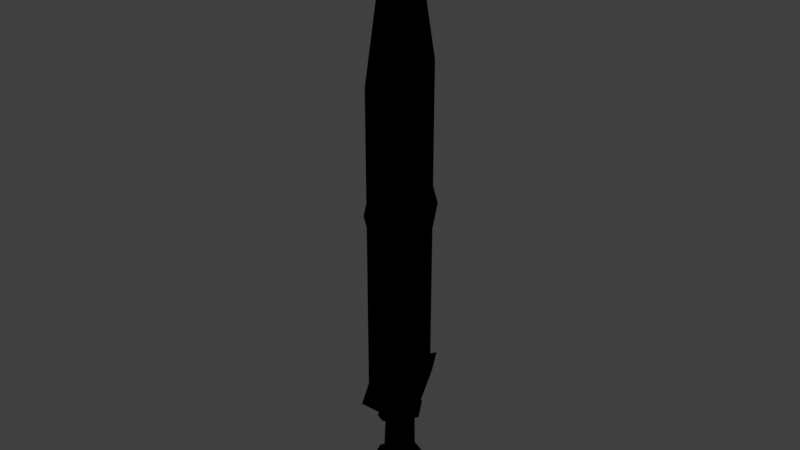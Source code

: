 # Source: Epic_Sword.blend  (saved by Blender 2.78.0; exported with 4.5.12 LTS)
import bpy
from mathutils import Matrix  # noqa: F401  (used for matrix-valued properties, if any)

bpy.ops.wm.read_factory_settings(use_empty=True)
scene = bpy.context.scene
scene.name = 'Scene'

# ---- collections
col_collection_1 = bpy.data.collections.new('Collection 1'); scene.collection.children.link(col_collection_1)

# ---- images (referenced by path relative to the original .blend; pixels are not part of the script)
import os
ASSET_DIR = os.environ.get("B2B_ASSET_DIR", "")  # directory of the original .blend (textures are referenced by path, not embedded)
HERE = os.path.dirname(os.path.abspath(__file__))  # packed textures are extracted next to this script under _unpacked/

def load_image(name, relpath, width, height, colorspace="sRGB"):
    """Load a texture the original file referenced (path relative to the .blend, or extracted next to this script)."""
    p = next((c for c in (os.path.join(HERE, relpath), os.path.join(ASSET_DIR, relpath)) if relpath and os.path.exists(c)), "")
    if p:
        img = bpy.data.images.load(p, check_existing=True)
        img.name = name
    else:  # same state as the original file: an image datablock whose file is absent (Cycles renders it pink)
        img = bpy.data.images.new(name, width, height)
        img.source = "FILE"
        img.filepath = "//" + (relpath or name)
    img.colorspace_settings.name = colorspace
    return img
img_epic_sword_1001_albedotransparency_png = load_image('Epic_Sword_1001_AlbedoTransparency.png', 'Epic_Sword_1001_AlbedoTransparency.png', 1024, 1024, 'sRGB')

# ---- materials (node trees are filled in below, after node groups)
mat_epic_swordm = bpy.data.materials.new('Epic_SwordM')
mat_epic_swordm.alpha_threshold = 0.0
mat_epic_swordm.roughness = 0.5
mat_epic_swordm.line_color = (0.0, 0.0, 0.0, 1.0)

# ---- material node trees
mat_epic_swordm.use_nodes = True; mat_epic_swordm.node_tree.nodes.clear()
_N = mat_epic_swordm.node_tree.nodes; _L = mat_epic_swordm.node_tree.links
n0 = _N.new('NodeUndefined'); n0.name = 'Output'; n0.location = (300, 300)
n0.inputs[1].default_value = 1.0
n1 = _N.new('NodeUndefined'); n1.name = 'Material'; n1.location = (10, 300)
n1.inputs[0].default_value = (0.0, 0.0, 0.0, 1.0)
n1.inputs[1].default_value = (0.0, 0.0, 0.0, 1.0)
n1.inputs[2].default_value = 0.0
n1.inputs[3].default_value = (0.0, 0.0, 0.0)
n2 = _N.new('ShaderNodeTexImage'); n2.name = 'Image Texture'; n2.location = (298, 84)
n2.width = 140
n2.image = img_epic_sword_1001_albedotransparency_png
_L.new(n1.outputs[0], n0.inputs[0])

# ---- world
world_world = bpy.data.worlds.new('World'); scene.world = world_world
world_world.color = (0.05088, 0.05088, 0.05088)
world_world.use_sun_shadow = False
world_world.sun_shadow_jitter_overblur = 0.0
world_world.cycles.sampling_method = 'MANUAL'

# ---- meshes
me_cube = bpy.data.meshes.new('Cube')
me_cube.from_pydata([(0.02409, 0.02487, -0.05587), (0.02409, -0.02477, -0.05587), (-0.02555, -0.02477, -0.05587), (-0.02555, 0.02487, -0.05587), (0.03438, 4.741e-05, -0.05587), (-0.03583, 4.744e-05, -0.05587), (-0.0007274, 0.03515, -0.05587), (-0.0007275, -0.03506, -0.05587), (-0.0009597, 6.376e-05, -0.1544), (0.000979, 0.106, 0.1513), (0.0009718, -0.1023, 0.1516), (0.03175, -0.04458, 0.1526), (-0.0221, 0.04518, 0.1511), (-0.02019, -0.04459, 0.1513), (0.02414, 0.04518, 0.1524), (0.0007006, -0.03941, 0.08182), (0.03123, -0.0003995, 0.09066), (0.03685, -0.0005421, 0.2034), (0.001458, 0.03926, 0.08172), (-0.02897, 0.0002927, 0.08913), (0.0009966, 0.000972, 1.202), (0.02713, 6.91e-05, 0.938), (-0.02316, 0.001556, 0.9364), (0.001036, 0.107, 0.8464), (0.001029, -0.1013, 0.8466), (0.01628, -0.05506, 0.9062), (-0.01386, 0.05764, 0.9047), (-0.01262, -0.05506, 0.9049), (0.01628, 0.05764, 0.906), (0.0285, 6.376e-05, -0.1544), (0.01168, 0.03001, -0.05587), (0.01168, -0.02991, -0.05587), (0.01306, -0.0338, 0.08212), (0.0153, 0.03336, 0.08203), (-0.03041, 6.376e-05, -0.1544), (-0.01314, 0.03001, -0.05587), (-0.01314, -0.02991, -0.05587), (-0.0125, 0.03364, 0.08141), (-0.01155, -0.03351, 0.0815), (0.001018, 0.05936, 1.057), (0.001015, -0.05685, 1.057), (0.03686, 0.03788, -0.1544), (0.0407, 0.04172, -0.1494), (0.03686, -0.03775, -0.1544), (0.0407, -0.04159, -0.1494), (-0.03878, -0.03775, -0.1544), (-0.04262, -0.04159, -0.1494), (-0.03878, 0.03788, -0.1544), (-0.04262, 0.04172, -0.1494), (0.05252, 6.376e-05, -0.1544), (0.05795, 6.375e-05, -0.1494), (-0.05444, 6.377e-05, -0.1544), (-0.05987, 6.377e-05, -0.1494), (-0.0009597, 0.05355, -0.1544), (-0.0009597, 0.05897, -0.1494), (-0.0009597, -0.05885, -0.1494), (-0.0009597, -0.05342, -0.1544), (0.05795, 6.372e-05, -0.06184), (0.05253, 5.997e-05, -0.05661), (0.03688, -0.03772, -0.05661), (0.0407, -0.04159, -0.06184), (-0.0009597, 0.05897, -0.06184), (-0.0009063, 0.0535, -0.05661), (-0.04262, 0.04172, -0.06184), (-0.03869, 0.03784, -0.05661), (-0.0009063, -0.05338, -0.05661), (-0.0009597, -0.05885, -0.06184), (-0.03869, -0.03772, -0.05661), (-0.04262, -0.04159, -0.06184), (-0.05987, 6.377e-05, -0.06184), (-0.05434, 6.002e-05, -0.05661), (0.0407, 0.04172, -0.06184), (0.03688, 0.03784, -0.05661), (0.01987, 0.05035, -0.1494), (0.02087, 0.0445, -0.1544), (0.02087, -0.04438, -0.1544), (0.01987, -0.05022, -0.1494), (0.01799, 0.04567, -0.05661), (0.01987, 0.05035, -0.06184), (0.01987, -0.05022, -0.06184), (0.01799, -0.04555, -0.05661), (-0.02179, 0.05035, -0.1494), (-0.02279, 0.0445, -0.1544), (-0.02279, -0.04438, -0.1544), (-0.02179, -0.05022, -0.1494), (-0.0198, 0.04567, -0.05661), (-0.02179, 0.05035, -0.06184), (-0.02179, -0.05022, -0.06184), (-0.0198, -0.04555, -0.05661), (0.001008, -0.1017, 0.5559), (0.03942, -0.0006072, 0.3401), (0.0254, 0.07485, 0.5609), (0.001015, 0.1066, 0.5557), (-0.02172, -0.07234, 0.559), (0.0254, -0.07234, 0.5612), (-0.03524, 0.001601, 0.3377), (-0.02374, 0.07484, 0.5587), (0.03894, -0.0005214, 0.7549), (-0.03486, 0.001661, 0.7525), (0.04883, -0.0003251, 0.7181), (0.04936, -0.0003912, 0.3803), (-0.04261, 0.001546, 0.7159), (-0.04303, 0.0015, 0.3781), (-0.04405, 0.05787, 0.5582), (-0.04068, -0.05544, 0.5583), (0.04691, 0.05778, 0.5599), (0.04691, -0.05554, 0.5606), (-0.03205, 0.0009262, 0.2018), (0.04599, -0.001361, 0.1445), (-0.03953, 0.0003919, 0.1426), (0.04305, -0.0005989, 0.1993), (0.04007, -0.0005421, 0.2034), (0.03749, -0.04159, 0.152), (0.03513, -0.04458, 0.1526), (-0.03612, 0.04174, 0.1504), (-0.03308, 0.04518, 0.1511), (0.0341, 0.04518, 0.1524), (0.0375, 0.04195, 0.1518), (-0.03009, -0.04459, 0.1513), (-0.03336, -0.04113, 0.1506), (0.04551, -0.0005018, 0.09513), (0.04272, -0.0004378, 0.09145), (-0.04314, 0.0003394, 0.09381), (-0.04069, 0.0003351, 0.08975), (-0.03797, 0.0008852, 0.1973), (-0.03508, 0.0009262, 0.2018), (0.0004941, -0.0537, 0.08408), (0.0009415, -0.1248, 0.1532), (0.001587, 0.05338, 0.08394), (0.0009502, 0.1291, 0.1529), (-0.03504, -0.06294, 0.1533), (-0.04633, 0.0003828, 0.08281), (0.02043, 0.04535, 0.08437), (0.04841, -0.0007066, 0.08521), (-0.01742, 0.04573, 0.08352), (-0.03823, 0.06359, 0.153), (0.0195, -0.04606, 0.08449), (-0.01835, -0.04567, 0.08364), (0.03923, 0.06359, 0.1549), (0.03922, -0.06294, 0.1551), (0.01906, 0.04156, 0.06889), (0.04462, -0.0005008, 0.06965), (-0.04193, 0.0004943, 0.06745), (-0.01551, 0.04192, 0.06811), (0.001845, 0.0489, 0.06849), (0.01627, -0.04192, 0.06899), (0.0009032, -0.04891, 0.06861), (-0.01433, -0.04157, 0.06822), (0.001941, 0.05952, 0.07123), (-0.01922, 0.05101, 0.07077), (0.02292, 0.05058, 0.07172), (0.05408, -0.0007035, 0.07265), (-0.05142, 0.0005095, 0.06997), (0.02189, -0.0512, 0.07185), (0.000724, -0.05972, 0.07139), (-0.02026, -0.05077, 0.0709), (-0.03888, 0.001595, 0.3447), (-0.03848, 0.001653, 0.7465), (-0.03984, 0.07079, 0.5588), (-0.03666, -0.06828, 0.559), (0.04185, -0.06833, 0.5614), (0.04186, 0.07075, 0.5609), (0.04417, -0.0005929, 0.3471), (0.04367, -0.0005118, 0.7489)], [], [(82, 34, 51, 47), (122, 119, 109), (44, 60, 79, 76), (46, 68, 69, 52), (86, 81, 48, 63), (74, 29, 8, 53), (34, 83, 45, 51), (41, 49, 29, 74), (13, 19, 131, 130), (52, 69, 63, 48), (53, 8, 34, 82), (120, 117, 108), (61, 54, 81, 86), (55, 66, 87, 84), (16, 11, 139, 133), (8, 56, 83, 34), (1, 31, 80, 59), (5, 3, 64, 70), (2, 5, 70, 67), (3, 35, 85, 64), (4, 1, 59, 58), (30, 0, 72, 77), (7, 36, 88, 65), (94, 97, 21, 25), (93, 89, 24, 27), (97, 91, 28, 21), (91, 92, 23, 28), (133, 136, 153, 151), (13, 107, 125, 118), (11, 16, 121, 113), (126, 137, 155, 154), (35, 3, 19, 37), (3, 5, 19), (5, 2, 19), (31, 1, 16, 32), (30, 6, 18, 33), (4, 0, 16), (36, 7, 15, 38), (1, 4, 16), (28, 23, 39), (25, 40, 24), (98, 93, 27, 22), (96, 98, 22, 26), (89, 94, 25, 24), (0, 30, 33, 16), (7, 31, 32, 15), (19, 12, 135, 131), (6, 30, 77, 62), (35, 6, 62, 85), (84, 87, 68, 46), (12, 9, 129, 135), (49, 43, 75, 29), (50, 57, 60, 44), (71, 42, 73, 78), (92, 96, 26, 23), (26, 22, 20, 39), (40, 27, 24), (2, 36, 38, 19), (6, 35, 37, 18), (134, 128, 148, 149), (36, 2, 67, 88), (31, 7, 65, 80), (78, 73, 54, 61), (10, 13, 130, 127), (76, 79, 66, 55), (29, 75, 56, 8), (0, 4, 58, 72), (21, 28, 39, 20), (23, 26, 39), (20, 22, 27, 40), (21, 20, 40, 25), (50, 44, 43, 49), (82, 47, 48, 81), (84, 46, 45, 83), (52, 48, 47, 51), (58, 59, 60, 57), (86, 63, 64, 85), (88, 67, 68, 87), (70, 64, 63, 69), (42, 50, 49, 41), (46, 52, 51, 45), (72, 58, 57, 71), (67, 70, 69, 68), (74, 53, 54, 73), (76, 55, 56, 75), (78, 61, 62, 77), (80, 65, 66, 79), (41, 74, 73, 42), (44, 76, 75, 43), (71, 78, 77, 72), (59, 80, 79, 60), (53, 82, 81, 54), (55, 84, 83, 56), (61, 86, 85, 62), (65, 88, 87, 66), (42, 71, 57, 50), (9, 12, 96, 92), (10, 11, 94, 89), (12, 107, 95, 96), (107, 13, 93, 95), (14, 9, 92, 91), (17, 14, 91, 90), (13, 10, 89, 93), (11, 17, 90, 94), (100, 105, 99), (102, 104, 101), (103, 102, 101), (106, 100, 99), (159, 156, 95, 93), (161, 163, 99, 105), (163, 160, 106, 99), (156, 158, 96, 95), (162, 160, 94, 90), (157, 158, 103, 101), (161, 162, 90, 91), (159, 157, 101, 104), (109, 119, 124), (114, 109, 124), (120, 108, 112), (108, 117, 110), (12, 19, 123, 115), (16, 14, 116, 121), (19, 13, 118, 123), (107, 12, 115, 125), (14, 17, 111, 116), (112, 108, 110), (122, 109, 114), (119, 122, 123, 118), (115, 123, 122, 114), (117, 120, 121, 116), (125, 115, 114, 124), (113, 121, 120, 112), (111, 113, 112, 110), (116, 111, 110, 117), (118, 125, 124, 119), (17, 11, 113, 111), (137, 126, 127, 130), (132, 128, 129, 138), (136, 133, 139), (134, 131, 135), (126, 136, 139, 127), (133, 132, 138), (128, 134, 135, 129), (131, 137, 130), (11, 10, 127, 139), (33, 18, 144, 140), (131, 134, 149, 152), (18, 37, 143, 144), (9, 14, 138, 129), (132, 133, 151, 150), (14, 16, 133, 138), (128, 132, 150, 148), (146, 145, 153, 154), (140, 144, 148, 150), (144, 143, 149, 148), (145, 141, 151, 153), (142, 147, 155, 152), (141, 140, 150, 151), (147, 146, 154, 155), (143, 142, 152, 149), (15, 32, 145, 146), (136, 126, 154, 153), (137, 131, 152, 155), (19, 38, 147, 142), (32, 16, 141, 145), (16, 33, 140, 141), (38, 15, 146, 147), (37, 19, 142, 143), (93, 98, 157, 159), (98, 96, 158, 157), (102, 103, 158, 156), (104, 102, 156, 159), (105, 100, 162, 161), (100, 106, 160, 162), (97, 94, 160, 163), (91, 97, 163, 161)])
me_cube.polygons.foreach_set('use_smooth', [True] * 176)
_uv = me_cube.uv_layers.new(name='UVMap')
_uv.uv.foreach_set('vector', [0.7382, 0.9241, 0.7471, 0.9632, 0.7274, 0.9714, 0.7274, 0.935, 0.8198, 0.9129, 0.8809, 0.9167, 0.8499, 0.9405, 0.5262, 0.7782, 0.5262, 0.8561, 0.5062, 0.8561, 0.5062, 0.7782, 0.4461, 0.7782, 0.4461, 0.8561, 0.406, 0.8561, 0.406, 0.7782, 0.6664, 0.8561, 0.6664, 0.7782, 0.6865, 0.7782, 0.6865, 0.8561, 0.7741, 0.9093, 0.7955, 0.9432, 0.7713, 0.9532, 0.7531, 0.9093, 0.7471, 0.9632, 0.7685, 0.9971, 0.7531, 0.9971, 0.7274, 0.9714, 0.7895, 0.9093, 0.8152, 0.935, 0.7955, 0.9432, 0.7741, 0.9093, 0.9361, 0.5941, 0.964, 0.5316, 0.9805, 0.532, 0.949, 0.6107, 0.7265, 0.7782, 0.7265, 0.8561, 0.6865, 0.8561, 0.6865, 0.7782, 0.7531, 0.9093, 0.7713, 0.9532, 0.7471, 0.9632, 0.7382, 0.9241, 0.9543, 0.913, 0.95, 0.9738, 0.9253, 0.9415, 0.6464, 0.8561, 0.6464, 0.7782, 0.6664, 0.7782, 0.6664, 0.8561, 0.4861, 0.7782, 0.4861, 0.8561, 0.4661, 0.8561, 0.4661, 0.7782, 0.8625, 0.5316, 0.8893, 0.5936, 0.8823, 0.61, 0.8468, 0.5343, 0.7713, 0.9532, 0.7895, 0.9971, 0.7685, 0.9971, 0.7471, 0.9632, 0.9097, 0.7085, 0.9097, 0.7204, 0.8947, 0.7206, 0.8947, 0.7024, 0.9505, 0.7493, 0.9674, 0.7324, 0.9825, 0.7388, 0.9569, 0.7645, 0.9265, 0.7493, 0.9504, 0.7494, 0.9566, 0.7646, 0.9203, 0.7645, 0.9674, 0.7324, 0.9674, 0.7205, 0.9825, 0.7206, 0.9825, 0.7388, 0.9266, 0.6916, 0.9097, 0.7085, 0.8947, 0.7024, 0.9204, 0.6767, 0.9589, 0.7001, 0.9505, 0.6917, 0.9568, 0.6767, 0.9696, 0.6896, 0.9097, 0.7324, 0.9181, 0.7408, 0.9075, 0.7516, 0.8946, 0.7387, 0.0343, 0.3661, 0.09916, 0.537, 0.09941, 0.6979, 0.04935, 0.6705, 0.3723, 0.3638, 0.4052, 0.3612, 0.4006, 0.6186, 0.3572, 0.6694, 0.09916, 0.537, 0.1673, 0.366, 0.1517, 0.6705, 0.09941, 0.6979, 0.1673, 0.366, 0.2029, 0.3615, 0.1984, 0.6189, 0.1517, 0.6705, 0.9869, 0.7894, 0.9426, 0.8087, 0.9367, 0.798, 0.9847, 0.7782, 0.9926, 0.1366, 0.9829, 0.1972, 0.9802, 0.1973, 0.9838, 0.1368, 0.9904, 0.5258, 0.9879, 0.4582, 0.9982, 0.4585, 0.9934, 0.5257, 0.9237, 0.2158, 0.9213, 0.1977, 0.9336, 0.1972, 0.9356, 0.2166, 0.8825, 0.7787, 0.8945, 0.7786, 0.915, 0.9077, 0.882, 0.9008, 0.8945, 0.7786, 0.9184, 0.7788, 0.915, 0.9077, 0.7274, 0.7784, 0.7512, 0.7782, 0.7302, 0.9073, 0.787, 0.7785, 0.799, 0.7783, 0.822, 0.9085, 0.7881, 0.9011, 0.8587, 0.7787, 0.8706, 0.7789, 0.8686, 0.9012, 0.8552, 0.9013, 0.8229, 0.7782, 0.8467, 0.7785, 0.822, 0.9085, 0.7632, 0.7784, 0.7751, 0.7786, 0.776, 0.901, 0.764, 0.9005, 0.799, 0.7783, 0.8229, 0.7782, 0.822, 0.9085, 0.1517, 0.6705, 0.1984, 0.6189, 0.154, 0.805, 0.04935, 0.6705, 0.04638, 0.8049, 0.005468, 0.6188, 0.3055, 0.5347, 0.3723, 0.3638, 0.3572, 0.6694, 0.3058, 0.6966, 0.2395, 0.3637, 0.3055, 0.5347, 0.3058, 0.6966, 0.2551, 0.6693, 0.000409, 0.3615, 0.0343, 0.3661, 0.04935, 0.6705, 0.005468, 0.6188, 0.8467, 0.7785, 0.8587, 0.7787, 0.8552, 0.9013, 0.822, 0.9085, 0.7751, 0.7786, 0.787, 0.7785, 0.7881, 0.9011, 0.776, 0.901, 0.406, 0.964, 0.4696, 0.9393, 0.486, 0.9537, 0.4061, 0.9805, 0.9674, 0.7085, 0.9589, 0.7001, 0.9696, 0.6896, 0.9825, 0.7024, 0.9674, 0.7205, 0.9674, 0.7085, 0.9825, 0.7024, 0.9825, 0.7206, 0.4661, 0.7782, 0.4661, 0.8561, 0.4461, 0.8561, 0.4461, 0.7782, 0.4696, 0.9393, 0.5236, 0.9189, 0.5443, 0.919, 0.486, 0.9537, 0.8152, 0.935, 0.8152, 0.9714, 0.8043, 0.9823, 0.7955, 0.9432, 0.5663, 0.7782, 0.5663, 0.8561, 0.5262, 0.8561, 0.5262, 0.7782, 0.6063, 0.8561, 0.6063, 0.7782, 0.6264, 0.7782, 0.6264, 0.8561, 0.2037, 0.3613, 0.2395, 0.3637, 0.2551, 0.6693, 0.2085, 0.6187, 0.2551, 0.6693, 0.3058, 0.6966, 0.3067, 0.935, 0.2527, 0.805, 0.3597, 0.8049, 0.3572, 0.6694, 0.4006, 0.6186, 0.7512, 0.7782, 0.7632, 0.7784, 0.764, 0.9005, 0.7302, 0.9073, 0.8706, 0.7789, 0.8825, 0.7787, 0.882, 0.9008, 0.8686, 0.9012, 0.5774, 0.9003, 0.5853, 0.9167, 0.5758, 0.9239, 0.5669, 0.9067, 0.9181, 0.7408, 0.9265, 0.7493, 0.9203, 0.7645, 0.9075, 0.7516, 0.9097, 0.7204, 0.9097, 0.7324, 0.8946, 0.7387, 0.8947, 0.7206, 0.6264, 0.8561, 0.6264, 0.7782, 0.6464, 0.7782, 0.6464, 0.8561, 0.9164, 0.6451, 0.9361, 0.5941, 0.949, 0.6107, 0.9161, 0.6651, 0.5062, 0.7782, 0.5062, 0.8561, 0.4861, 0.8561, 0.4861, 0.7782, 0.7955, 0.9432, 0.8043, 0.9823, 0.7895, 0.9971, 0.7713, 0.9532, 0.9505, 0.6917, 0.9266, 0.6916, 0.9204, 0.6767, 0.9568, 0.6767, 0.09941, 0.6979, 0.1517, 0.6705, 0.154, 0.805, 0.09968, 0.9352, 0.2085, 0.6187, 0.2551, 0.6693, 0.2527, 0.805, 0.3067, 0.935, 0.3058, 0.6966, 0.3572, 0.6694, 0.3597, 0.8049, 0.09941, 0.6979, 0.09968, 0.9352, 0.04638, 0.8049, 0.04935, 0.6705, 0.9648, 0.514, 0.9284, 0.5307, 0.9275, 0.5242, 0.9605, 0.509, 0.9688, 0.4244, 0.9605, 0.4114, 0.9648, 0.4065, 0.9756, 0.4233, 0.8735, 0.5122, 0.8583, 0.4991, 0.8638, 0.4955, 0.8755, 0.5055, 0.9284, 0.3897, 0.9648, 0.4065, 0.9605, 0.4114, 0.9275, 0.3962, 0.9659, 0.07265, 0.9559, 0.03771, 0.9616, 0.03414, 0.9726, 0.07266, 0.9121, 0.1414, 0.8924, 0.1449, 0.8931, 0.1382, 0.911, 0.135, 0.911, 0.01025, 0.8931, 0.007121, 0.8924, 0.000409, 0.9121, 0.003861, 0.8595, 0.1243, 0.8931, 0.1382, 0.8924, 0.1449, 0.8553, 0.1296, 0.9864, 0.4803, 0.9648, 0.514, 0.9605, 0.509, 0.9801, 0.4784, 0.8583, 0.4991, 0.8468, 0.4608, 0.8533, 0.4607, 0.8638, 0.4955, 0.9559, 0.1076, 0.9659, 0.07265, 0.9726, 0.07266, 0.9616, 0.1112, 0.8931, 0.007121, 0.8595, 0.02091, 0.8553, 0.01561, 0.8924, 0.000409, 0.9801, 0.463, 0.9801, 0.442, 0.9864, 0.4402, 0.9864, 0.4602, 0.9086, 0.528, 0.8887, 0.5252, 0.8914, 0.5192, 0.9122, 0.5221, 0.9467, 0.1246, 0.9318, 0.138, 0.9289, 0.1319, 0.9424, 0.1198, 0.9424, 0.02555, 0.9289, 0.01338, 0.9318, 0.007313, 0.9467, 0.02073, 0.9801, 0.4784, 0.9801, 0.463, 0.9864, 0.4602, 0.9864, 0.4803, 0.9284, 0.5307, 0.9086, 0.528, 0.9122, 0.5221, 0.9275, 0.5242, 0.9616, 0.1112, 0.9467, 0.1246, 0.9424, 0.1198, 0.9559, 0.1076, 0.9559, 0.03771, 0.9424, 0.02555, 0.9467, 0.02073, 0.9616, 0.03414, 0.9801, 0.442, 0.9688, 0.4244, 0.9756, 0.4233, 0.9864, 0.4402, 0.8887, 0.5252, 0.8735, 0.5122, 0.8755, 0.5055, 0.8914, 0.5192, 0.9318, 0.138, 0.9121, 0.1414, 0.911, 0.135, 0.9289, 0.1319, 0.9289, 0.01338, 0.911, 0.01025, 0.9121, 0.003861, 0.9318, 0.007313, 0.6063, 0.7782, 0.6063, 0.8561, 0.5663, 0.8561, 0.5663, 0.7782, 0.2067, 0.0005209, 0.2648, 0.0004099, 0.2395, 0.3637, 0.2037, 0.3613, 0.002012, 0.000409, 0.06045, 0.001651, 0.0343, 0.3661, 0.000409, 0.3615, 0.2648, 0.0004099, 0.3055, 0.04601, 0.3051, 0.167, 0.2395, 0.3637, 0.3055, 0.04601, 0.3475, 0.000409, 0.3723, 0.3638, 0.3051, 0.167, 0.1427, 0.001597, 0.2008, 0.00041, 0.2029, 0.3615, 0.1673, 0.366, 0.1001, 0.04739, 0.1427, 0.001597, 0.1673, 0.366, 0.09967, 0.1691, 0.3475, 0.000409, 0.4024, 0.0004358, 0.4052, 0.3612, 0.3723, 0.3638, 0.06045, 0.001651, 0.1001, 0.04739, 0.09967, 0.1691, 0.0343, 0.3661, 0.8545, 0.000409, 0.8545, 0.1682, 0.762, 0.286, 0.846, 0.3897, 0.846, 0.5577, 0.7554, 0.6759, 0.7499, 0.5271, 0.846, 0.3897, 0.7554, 0.6759, 0.7584, 0.1377, 0.8545, 0.000409, 0.762, 0.286, 0.6048, 0.4843, 0.425, 0.3957, 0.4214, 0.3897, 0.6119, 0.4725, 0.7491, 0.5869, 0.6688, 0.7465, 0.6708, 0.7188, 0.737, 0.5845, 0.6688, 0.7465, 0.6127, 0.5784, 0.625, 0.5777, 0.6708, 0.7188, 0.425, 0.3957, 0.4207, 0.5956, 0.406, 0.5963, 0.4214, 0.3897, 0.6041, 0.006423, 0.4108, 0.0569, 0.406, 0.04264, 0.6086, 0.000409, 0.6998, 0.3581, 0.6262, 0.1964, 0.6382, 0.1947, 0.6985, 0.3308, 0.6103, 0.2066, 0.6041, 0.006423, 0.6086, 0.000409, 0.6254, 0.2075, 0.7576, 0.19, 0.6998, 0.3581, 0.6985, 0.3308, 0.7456, 0.1895, 0.8499, 0.9405, 0.8809, 0.9167, 0.8847, 0.9729, 0.829, 0.9727, 0.8499, 0.9405, 0.8847, 0.9729, 0.9543, 0.913, 0.9253, 0.9415, 0.8932, 0.9192, 0.9253, 0.9415, 0.95, 0.9738, 0.8934, 0.9762, 0.9832, 0.000409, 0.9839, 0.06865, 0.9735, 0.06922, 0.9735, 0.001382, 0.9879, 0.4582, 0.9873, 0.3897, 0.9961, 0.3904, 0.9982, 0.4585, 0.9839, 0.06865, 0.9926, 0.1366, 0.9838, 0.1368, 0.9735, 0.06922, 0.9829, 0.1972, 0.9926, 0.2569, 0.9829, 0.2571, 0.9802, 0.1973, 0.9873, 0.6465, 0.9967, 0.5854, 0.9996, 0.5853, 0.9961, 0.6463, 0.8932, 0.9192, 0.9253, 0.9415, 0.8934, 0.9762, 0.8198, 0.9129, 0.8499, 0.9405, 0.829, 0.9727, 0.8809, 0.9167, 0.8198, 0.9129, 0.816, 0.9093, 0.8848, 0.9135, 0.8261, 0.9768, 0.816, 0.9093, 0.8198, 0.9129, 0.829, 0.9727, 0.95, 0.9738, 0.9543, 0.913, 0.9581, 0.9093, 0.9532, 0.9777, 0.8889, 0.9768, 0.8261, 0.9768, 0.829, 0.9727, 0.8847, 0.9729, 0.8897, 0.9166, 0.9581, 0.9093, 0.9543, 0.913, 0.8932, 0.9192, 0.8897, 0.9802, 0.8897, 0.9166, 0.8932, 0.9192, 0.8934, 0.9762, 0.9532, 0.9777, 0.8897, 0.9802, 0.8934, 0.9762, 0.95, 0.9738, 0.8848, 0.9135, 0.8889, 0.9768, 0.8847, 0.9729, 0.8809, 0.9167, 0.9967, 0.5854, 0.9904, 0.5258, 0.9934, 0.5257, 0.9996, 0.5853, 0.9213, 0.1977, 0.9237, 0.2158, 0.8553, 0.2701, 0.8553, 0.2071, 0.8103, 0.3015, 0.8284, 0.2987, 0.8846, 0.3693, 0.8177, 0.3693, 0.9426, 0.8087, 0.9869, 0.7894, 0.9738, 0.8694, 0.5774, 0.9003, 0.5561, 0.8569, 0.6372, 0.8684, 0.9258, 0.8159, 0.9426, 0.8087, 0.9738, 0.8694, 0.9192, 0.9031, 0.7624, 0.3084, 0.8103, 0.3015, 0.8177, 0.3693, 0.5853, 0.9167, 0.5774, 0.9003, 0.6372, 0.8684, 0.6753, 0.9239, 0.915, 0.1497, 0.9213, 0.1977, 0.8553, 0.2071, 0.8893, 0.5936, 0.9164, 0.6451, 0.9161, 0.6651, 0.8823, 0.61, 0.8558, 0.7318, 0.8669, 0.7243, 0.8776, 0.7341, 0.8639, 0.7435, 0.5561, 0.8569, 0.5774, 0.9003, 0.5669, 0.9067, 0.5451, 0.8596, 0.8669, 0.7243, 0.8734, 0.7126, 0.8858, 0.7196, 0.8776, 0.7341, 0.5236, 0.9189, 0.4699, 0.8975, 0.4865, 0.8842, 0.5443, 0.919, 0.8103, 0.3015, 0.7624, 0.3084, 0.7584, 0.2978, 0.8098, 0.2892, 0.4699, 0.8975, 0.406, 0.8729, 0.4063, 0.8569, 0.4865, 0.8842, 0.8284, 0.2987, 0.8103, 0.3015, 0.8098, 0.2892, 0.8289, 0.2868, 0.8979, 0.3038, 0.8954, 0.3186, 0.8854, 0.3181, 0.8897, 0.2983, 0.9546, 0.3653, 0.9693, 0.3577, 0.9767, 0.364, 0.9587, 0.3734, 0.9693, 0.3577, 0.9747, 0.3419, 0.9833, 0.3449, 0.9767, 0.364, 0.8954, 0.3186, 0.9111, 0.3603, 0.9057, 0.3673, 0.8854, 0.3181, 0.9554, 0.2944, 0.9107, 0.2959, 0.9064, 0.2868, 0.9597, 0.2868, 0.9111, 0.3603, 0.9546, 0.3653, 0.9587, 0.3734, 0.9057, 0.3673, 0.9107, 0.2959, 0.8979, 0.3038, 0.8897, 0.2983, 0.9064, 0.2868, 0.9747, 0.3419, 0.9634, 0.2998, 0.9694, 0.2935, 0.9833, 0.3449, 0.7771, 0.7239, 0.7872, 0.7305, 0.779, 0.7419, 0.7665, 0.7337, 0.9426, 0.8087, 0.9258, 0.8159, 0.9192, 0.8061, 0.9367, 0.798, 0.9213, 0.1977, 0.915, 0.1497, 0.9257, 0.1457, 0.9336, 0.1972, 0.7723, 0.6788, 0.7714, 0.7133, 0.7594, 0.7204, 0.7499, 0.6767, 0.7872, 0.7305, 0.8218, 0.7329, 0.8217, 0.755, 0.779, 0.7419, 0.8218, 0.7329, 0.8558, 0.7318, 0.8639, 0.7435, 0.8217, 0.755, 0.7714, 0.7133, 0.7771, 0.7239, 0.7665, 0.7337, 0.7594, 0.7204, 0.8734, 0.7126, 0.8715, 0.6789, 0.8938, 0.6767, 0.8858, 0.7196, 0.6119, 0.7097, 0.4404, 0.7774, 0.4433, 0.7719, 0.605, 0.6979, 0.4404, 0.7774, 0.406, 0.5963, 0.4207, 0.5956, 0.4433, 0.7719, 0.6701, 0.0301, 0.6382, 0.1947, 0.6262, 0.1964, 0.6661, 0.000409, 0.7457, 0.1801, 0.6701, 0.0301, 0.6661, 0.000409, 0.7576, 0.1787, 0.737, 0.5845, 0.7086, 0.4191, 0.7139, 0.3897, 0.7491, 0.5869, 0.7086, 0.4191, 0.6248, 0.5642, 0.6127, 0.5619, 0.7139, 0.3897, 0.5874, 0.3889, 0.406, 0.3587, 0.4108, 0.3444, 0.5836, 0.3833, 0.6254, 0.2075, 0.5874, 0.3889, 0.5836, 0.3833, 0.6103, 0.2066])
me_cube.materials.append(mat_epic_swordm)
me_cube.use_remesh_preserve_volume = False
me_cube.use_remesh_preserve_attributes = False
me_cube.use_mirror_vertex_groups = False
me_cube.update()

# ---- objects
ob_epic_sword = bpy.data.objects.new('Epic_Sword', me_cube)

# ---- transforms, parenting, visibility, modifiers, constraints
ob_epic_sword.location = (0.003354, -0.000223, 0.07579)
ob_epic_sword.lock_rotations_4d = False
ob_epic_sword.empty_display_type = 'ARROWS'
ob_epic_sword.lineart.crease_threshold = 0.0

# ---- collection membership
col_collection_1.objects.link(ob_epic_sword)

# ---- scene / render settings (as saved in the file)
scene.frame_start = 1; scene.frame_end = 250; scene.frame_set(1)
scene.render.engine = 'CYCLES'
scene.render.resolution_percentage = 50
scene.render.dither_intensity = 0.0
scene.cycles.use_denoising = False
scene.cycles.samples = 128
scene.cycles.sampling_pattern = 'TABULATED_SOBOL'
scene.cycles.light_sampling_threshold = 0.0
scene.cycles.use_adaptive_sampling = False
scene.cycles.use_light_tree = False
scene.cycles.blur_glossy = 0.0
scene.cycles.sample_clamp_indirect = 0.0
scene.view_settings.view_transform = 'Standard'
bpy.context.view_layer.update()

# ---- added for rendering (the .blend has no active camera and no usable light): camera, sun
cam_auto = bpy.data.cameras.new('AutoCamera')
cam_auto.lens = 50.0
cam_auto.sensor_width = 36.0
cam_auto.clip_end = 1000.0
ob_auto_camera = bpy.data.objects.new('AutoCamera', cam_auto)
scene.collection.objects.link(ob_auto_camera)
ob_auto_camera.location = (1.28396, -1.53596, 1.62489)
ob_auto_camera.rotation_euler = (1.09748, -7.21219e-08, 0.694738)
scene.camera = ob_auto_camera
light_auto_sun = bpy.data.lights.new('AutoSun', 'SUN')
light_auto_sun.energy = 3.0
light_auto_sun.angle = 0.0523599
ob_auto_sun = bpy.data.objects.new('AutoSun', light_auto_sun)
scene.collection.objects.link(ob_auto_sun)
ob_auto_sun.rotation_euler = (0.872665, 0.174533, 0.523599)
bpy.context.view_layer.update()
